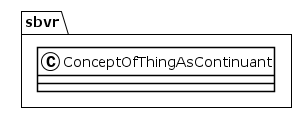

The diagram above was rendered by PlantUML. Its source (embedded in the PNG):
@startuml
!theme plain
package sbvr {
class ConceptOfThingAsContinuant {
}
}
@enduml